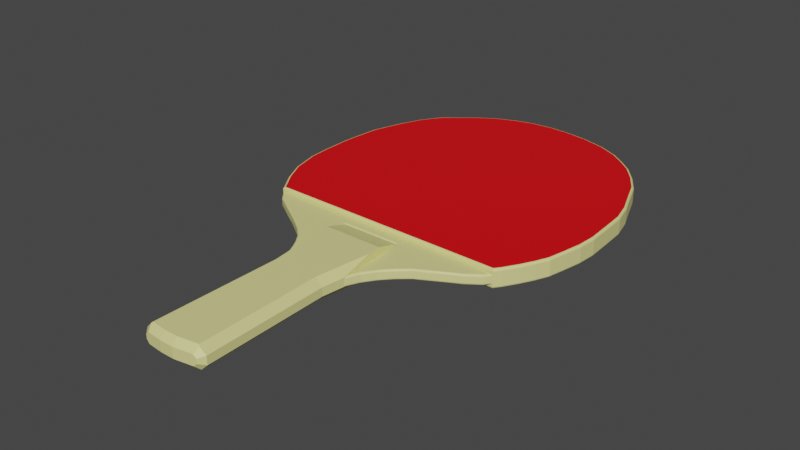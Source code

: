# Source: table_4_.blend  (saved by Blender 3.2.14; exported with 4.5.12 LTS)
import bpy
from mathutils import Matrix  # noqa: F401  (used for matrix-valued properties, if any)

bpy.ops.wm.read_factory_settings(use_empty=True)
scene = bpy.context.scene
scene.name = 'Scene'

# ---- collections
col_collection = bpy.data.collections.new('Collection'); scene.collection.children.link(col_collection)

# ---- materials (node trees are filled in below, after node groups)
mat_material_005 = bpy.data.materials.new('Material.005')
mat_material_005.use_transparent_shadow = False
mat_material_006 = bpy.data.materials.new('Material.006')
mat_material_006.use_transparent_shadow = False

# ---- material node trees
mat_material_005.use_nodes = True; mat_material_005.node_tree.nodes.clear()
_N = mat_material_005.node_tree.nodes; _L = mat_material_005.node_tree.links
n0 = _N.new('ShaderNodeBsdfPrincipled'); n0.name = 'Principled BSDF'; n0.location = (10, 300)
n0.distribution = 'GGX'
n0.subsurface_method = 'RANDOM_WALK_SKIN'
n0.inputs[0].default_value = (0.8, 0.7676, 0.2923, 1.0)
n0.inputs[3].default_value = 1.45
n0.inputs[27].default_value = (0.0, 0.0, 0.0, 1.0)
n0.inputs[28].default_value = 1.0
n1 = _N.new('ShaderNodeOutputMaterial'); n1.name = 'Material Output'; n1.location = (300, 300)
_L.new(n0.outputs[0], n1.inputs[0])
n1.is_active_output = True
mat_material_006.use_nodes = True; mat_material_006.node_tree.nodes.clear()
_N = mat_material_006.node_tree.nodes; _L = mat_material_006.node_tree.links
n0 = _N.new('ShaderNodeBsdfPrincipled'); n0.name = 'Principled BSDF'; n0.location = (10, 300)
n0.distribution = 'GGX'
n0.subsurface_method = 'RANDOM_WALK_SKIN'
n0.inputs[0].default_value = (0.8, 0.0, 0.003608, 1.0)
n0.inputs[3].default_value = 1.45
n0.inputs[27].default_value = (0.0, 0.0, 0.0, 1.0)
n0.inputs[28].default_value = 1.0
n1 = _N.new('ShaderNodeOutputMaterial'); n1.name = 'Material Output'; n1.location = (300, 300)
_L.new(n0.outputs[0], n1.inputs[0])
n1.is_active_output = True

# ---- world
world_world = bpy.data.worlds.new('World'); scene.world = world_world
world_world.use_nodes = True; world_world.node_tree.nodes.clear()
_N = world_world.node_tree.nodes; _L = world_world.node_tree.links
n0 = _N.new('ShaderNodeOutputWorld'); n0.name = 'World Output'; n0.location = (300, 300)
n1 = _N.new('ShaderNodeBackground'); n1.name = 'Background'; n1.location = (10, 300)
n1.inputs[0].default_value = (0.05088, 0.05088, 0.05088, 1.0)
_L.new(n1.outputs[0], n0.inputs[0])
n0.is_active_output = True
world_world.color = (0.05088, 0.05088, 0.05088)
world_world.use_sun_shadow = False
world_world.sun_shadow_jitter_overblur = 0.0

# ---- meshes
me_plane_001 = bpy.data.meshes.new('Plane.001')
me_plane_001.from_pydata([(-0.9962, 1.006, 0.0), (-0.9727, 0.8086, 0.0), (-0.7823, -0.3728, 0.0), (-0.6576, -0.3728, 0.0), (-0.4476, 0.8086, 0.0), (-0.4214, 1.005, 0.0), (-0.3689, 1.124, 0.0), (-0.2967, 1.229, 0.0), (-0.2113, 1.32, 0.0), (-0.1129, 1.406, 0.0), (-0.01446, 1.458, 0.0), (0.1037, 1.524, 0.0), (0.2152, 1.583, 0.0), (0.3334, 1.668, 0.0), (0.4187, 1.78, 0.0), (0.4909, 1.898, 0.0), (0.55, 2.01, 0.0), (0.6025, 2.128, 0.0), (0.6353, 2.279, 0.0), (0.6681, 2.443, 0.0), (0.6812, 2.613, 0.0), (0.6681, 2.85, 0.0), (0.655, 3.047, 0.0), (0.609, 3.23, 0.0), (0.5368, 3.414, 0.0), (0.4646, 3.604, 0.0), (0.3596, 3.768, 0.0), (0.2415, 3.913, 0.0), (0.1168, 4.018, 0.0), (-0.001333, 4.103, 0.0), (-0.1785, 4.189, 0.0), (-0.3885, 4.248, 0.0), (-0.5461, 4.274, 0.0), (-0.7626, 4.287, 0.0), (-0.9792, 4.267, 0.0), (-1.143, 4.221, 0.0), (-1.314, 4.149, 0.0), (-1.458, 4.057, 0.0), (-1.603, 3.939, 0.0), (-1.734, 3.834, 0.0), (-1.859, 3.65, 0.0), (-1.944, 3.447, 0.0), (-2.029, 3.184, 0.0), (-2.062, 2.85, 0.0), (-2.062, 2.567, 0.0), (-2.049, 2.364, 0.0), (-1.99, 2.121, 0.0), (-1.898, 1.931, 0.0), (-1.773, 1.741, 0.0), (-1.701, 1.655, 0.0), (-1.649, 1.622, 0.0), (-1.576, 1.576, 0.0), (-1.491, 1.524, 0.0), (-1.406, 1.471, 0.0), (-1.327, 1.419, 0.0), (-1.235, 1.353, 0.0), (-1.143, 1.268, 0.0), (-1.084, 1.183, 0.0), (-1.051, 1.124, 0.0), (0.3743, 1.722, 0.0), (-0.9775, 1.633, 0.0), (-0.4685, 1.633, 0.0), (0.3743, 1.722, 0.04346), (0.4187, 1.78, 0.04346), (0.4909, 1.898, 0.04346), (0.55, 2.01, 0.04346), (0.6025, 2.128, 0.04346), (0.6353, 2.279, 0.04346), (0.6681, 2.443, 0.04346), (0.6812, 2.613, 0.04346), (0.6681, 2.85, 0.04346), (0.655, 3.047, 0.04346), (0.609, 3.23, 0.04346), (0.5368, 3.414, 0.04346), (0.4646, 3.604, 0.04346), (0.3596, 3.768, 0.04346), (0.2415, 3.913, 0.04346), (0.1168, 4.018, 0.04346), (-0.001333, 4.103, 0.04346), (-0.1785, 4.189, 0.04346), (-0.3885, 4.248, 0.04346), (-0.5461, 4.274, 0.04346), (-0.7626, 4.287, 0.04346), (-0.9792, 4.267, 0.04346), (-1.143, 4.221, 0.04346), (-1.314, 4.149, 0.04346), (-1.458, 4.057, 0.04346), (-1.603, 3.939, 0.04346), (-1.734, 3.834, 0.04346), (-1.859, 3.65, 0.04346), (-1.944, 3.447, 0.04346), (-2.029, 3.184, 0.04346), (-2.062, 2.85, 0.04346), (-2.062, 2.567, 0.04346), (-2.049, 2.364, 0.04346), (-1.99, 2.121, 0.04346), (-1.898, 1.931, 0.04346), (-1.773, 1.741, 0.04346), (-0.9775, 1.633, 0.03986), (-0.4685, 1.633, 0.03986), (-0.9775, 1.633, 0.03986), (-0.9835, 1.432, 0.0991), (-0.4534, 1.432, 0.0991), (-0.4685, 1.633, 0.03986), (-0.9836, 1.427, 0.0991), (-0.9962, 1.006, 0.03691), (-0.9104, 0.8119, 0.0991), (-0.9727, 0.8086, 0.03691), (-0.5099, 0.812, 0.0991), (-0.4476, 0.8086, 0.03691), (-0.4214, 1.005, 0.03691), (-0.444, 1.306, 0.0991), (-0.7798, -0.3206, 0.0991), (-0.7823, -0.3728, 0.04699), (-0.6619, -0.3206, 0.0991), (-0.6576, -0.3728, 0.04699), (-0.9231, -0.3068, 0.0991), (-0.4845, -0.2911, 0.0991), (-0.9853, -0.3103, 0.0), (-0.9432, -0.3572, 0.0), (-0.4635, -0.3404, 0.0), (-0.4223, -0.2906, 0.0), (-0.9432, -0.3572, 0.01917), (-0.9853, -0.3103, 0.03691), (-0.4635, -0.3404, 0.01908), (-0.4223, -0.2906, 0.03691), (-0.9155, -0.3599, 0.04699), (-0.9327, -0.3154, 0.0896), (-0.4746, -0.2993, 0.0894), (-0.4913, -0.345, 0.04699), (0.3743, 1.722, 0.05917), (0.4187, 1.78, 0.05917), (0.4909, 1.898, 0.05917), (0.55, 2.01, 0.05917), (0.6025, 2.128, 0.05917), (0.6353, 2.279, 0.05917), (0.6681, 2.443, 0.05917), (0.6812, 2.613, 0.05917), (0.6681, 2.85, 0.05917), (0.655, 3.047, 0.05917), (0.609, 3.23, 0.05917), (0.5368, 3.414, 0.05917), (0.4646, 3.604, 0.05917), (0.3596, 3.768, 0.05917), (0.2415, 3.913, 0.05917), (0.1168, 4.018, 0.05917), (-0.001333, 4.103, 0.05917), (-0.1785, 4.189, 0.05917), (-0.3885, 4.248, 0.05917), (-0.5461, 4.274, 0.05917), (-0.7626, 4.287, 0.05917), (-0.9792, 4.267, 0.05917), (-1.143, 4.221, 0.05917), (-1.314, 4.149, 0.05917), (-1.458, 4.057, 0.05917), (-1.603, 3.939, 0.05917), (-1.734, 3.834, 0.05917), (-1.859, 3.65, 0.05917), (-1.944, 3.447, 0.05917), (-2.029, 3.184, 0.05917), (-2.062, 2.85, 0.05917), (-2.062, 2.567, 0.05917), (-2.049, 2.364, 0.05917), (-1.99, 2.121, 0.05917), (-1.898, 1.931, 0.05917), (-1.773, 1.741, 0.05917), (0.3743, 1.722, 0.06177), (0.3644, 1.742, 0.08192), (0.3738, 1.723, 0.06792), (0.3723, 1.726, 0.07342), (0.3702, 1.73, 0.07784), (0.3675, 1.736, 0.0808), (0.4021, 1.791, 0.08192), (0.4187, 1.78, 0.06177), (0.4071, 1.788, 0.0808), (0.4117, 1.785, 0.07784), (0.4153, 1.782, 0.07342), (0.4178, 1.781, 0.06792), (0.4734, 1.908, 0.08192), (0.4909, 1.898, 0.06177), (0.4787, 1.905, 0.0808), (0.4835, 1.902, 0.07784), (0.4873, 1.9, 0.07342), (0.4899, 1.899, 0.06792), (0.5318, 2.018, 0.08192), (0.55, 2.01, 0.06177), (0.5374, 2.016, 0.0808), (0.5423, 2.013, 0.07784), (0.5463, 2.011, 0.07342), (0.549, 2.01, 0.06792), (0.5832, 2.134, 0.08192), (0.6025, 2.128, 0.06177), (0.5891, 2.132, 0.0808), (0.5943, 2.13, 0.07784), (0.5986, 2.129, 0.07342), (0.6014, 2.128, 0.06792), (0.6155, 2.283, 0.08192), (0.6353, 2.279, 0.06177), (0.6216, 2.282, 0.0808), (0.627, 2.28, 0.07784), (0.6313, 2.28, 0.07342), (0.6342, 2.279, 0.06792), (0.6481, 2.446, 0.08192), (0.6681, 2.443, 0.06177), (0.6542, 2.445, 0.0808), (0.6597, 2.444, 0.07784), (0.664, 2.443, 0.07342), (0.667, 2.443, 0.06792), (0.661, 2.614, 0.08192), (0.6812, 2.613, 0.06177), (0.6672, 2.614, 0.0808), (0.6727, 2.613, 0.07784), (0.6771, 2.613, 0.07342), (0.6801, 2.613, 0.06792), (0.648, 2.848, 0.08192), (0.6681, 2.85, 0.06177), (0.6541, 2.849, 0.0808), (0.6596, 2.849, 0.07784), (0.664, 2.849, 0.07342), (0.667, 2.85, 0.06792), (0.635, 3.043, 0.08192), (0.655, 3.047, 0.06177), (0.6411, 3.044, 0.0808), (0.6465, 3.045, 0.07784), (0.6509, 3.046, 0.07342), (0.6539, 3.046, 0.06792), (0.5898, 3.224, 0.08192), (0.609, 3.23, 0.06177), (0.5957, 3.226, 0.0808), (0.6009, 3.228, 0.07784), (0.6051, 3.229, 0.07342), (0.608, 3.23, 0.06792), (0.518, 3.407, 0.08192), (0.5368, 3.414, 0.06177), (0.5238, 3.409, 0.0808), (0.5289, 3.411, 0.07784), (0.533, 3.413, 0.07342), (0.5358, 3.414, 0.06792), (0.4465, 3.595, 0.08192), (0.4646, 3.604, 0.06177), (0.4521, 3.598, 0.0808), (0.457, 3.601, 0.07784), (0.461, 3.603, 0.07342), (0.4636, 3.604, 0.06792), (0.3433, 3.757, 0.08192), (0.3596, 3.768, 0.06177), (0.3483, 3.76, 0.0808), (0.3527, 3.763, 0.07784), (0.3563, 3.766, 0.07342), (0.3587, 3.768, 0.06792), (0.2271, 3.899, 0.08192), (0.2415, 3.913, 0.06177), (0.2315, 3.903, 0.0808), (0.2354, 3.907, 0.07784), (0.2386, 3.91, 0.07342), (0.2407, 3.912, 0.06792), (0.1044, 4.002, 0.08192), (0.1168, 4.018, 0.06177), (0.1082, 4.007, 0.0808), (0.1116, 4.011, 0.07784), (0.1143, 4.015, 0.07342), (0.1161, 4.017, 0.06792), (-0.01168, 4.086, 0.08192), (-0.001333, 4.103, 0.06177), (-0.008524, 4.091, 0.0808), (-0.005697, 4.096, 0.07784), (-0.003427, 4.1, 0.07342), (-0.001907, 4.102, 0.06792), (-0.1857, 4.17, 0.08192), (-0.1785, 4.189, 0.06177), (-0.1835, 4.175, 0.0808), (-0.1815, 4.181, 0.07784), (-0.18, 4.185, 0.07342), (-0.1789, 4.187, 0.06792), (-0.3929, 4.228, 0.08192), (-0.3885, 4.248, 0.06177), (-0.3916, 4.234, 0.0808), (-0.3904, 4.239, 0.07784), (-0.3894, 4.244, 0.07342), (-0.3888, 4.246, 0.06792), (-0.5483, 4.254, 0.08192), (-0.5461, 4.274, 0.06177), (-0.5476, 4.26, 0.0808), (-0.547, 4.265, 0.07784), (-0.5465, 4.27, 0.07342), (-0.5462, 4.273, 0.06792), (-0.7623, 4.267, 0.08192), (-0.7626, 4.287, 0.06177), (-0.7624, 4.273, 0.0808), (-0.7625, 4.278, 0.07784), (-0.7626, 4.283, 0.07342), (-0.7626, 4.286, 0.06792), (-0.9756, 4.247, 0.08192), (-0.9792, 4.267, 0.06177), (-0.9767, 4.253, 0.0808), (-0.9777, 4.259, 0.07784), (-0.9785, 4.263, 0.07342), (-0.979, 4.266, 0.06792), (-1.137, 4.202, 0.08192), (-1.143, 4.221, 0.06177), (-1.139, 4.208, 0.0808), (-1.14, 4.213, 0.07784), (-1.142, 4.217, 0.07342), (-1.143, 4.22, 0.06792), (-1.305, 4.131, 0.08192), (-1.314, 4.149, 0.06177), (-1.307, 4.137, 0.0808), (-1.31, 4.142, 0.07784), (-1.312, 4.146, 0.07342), (-1.313, 4.148, 0.06792), (-1.446, 4.041, 0.08192), (-1.458, 4.057, 0.06177), (-1.45, 4.046, 0.0808), (-1.453, 4.05, 0.07784), (-1.456, 4.054, 0.07342), (-1.458, 4.056, 0.06792), (-1.59, 3.923, 0.08192), (-1.603, 3.939, 0.06177), (-1.594, 3.928, 0.0808), (-1.597, 3.933, 0.07784), (-1.6, 3.936, 0.07342), (-1.602, 3.938, 0.06792), (-1.719, 3.82, 0.08192), (-1.734, 3.834, 0.06177), (-1.724, 3.825, 0.0808), (-1.728, 3.828, 0.07784), (-1.731, 3.831, 0.07342), (-1.733, 3.833, 0.06792), (-1.841, 3.641, 0.08192), (-1.859, 3.65, 0.06177), (-1.846, 3.644, 0.0808), (-1.851, 3.646, 0.07784), (-1.855, 3.648, 0.07342), (-1.858, 3.65, 0.06792), (-1.925, 3.44, 0.08192), (-1.944, 3.447, 0.06177), (-1.931, 3.442, 0.0808), (-1.936, 3.444, 0.07784), (-1.94, 3.445, 0.07342), (-1.943, 3.447, 0.06792), (-2.009, 3.18, 0.08192), (-2.029, 3.184, 0.06177), (-2.016, 3.181, 0.0808), (-2.021, 3.183, 0.07784), (-2.025, 3.184, 0.07342), (-2.028, 3.184, 0.06792), (-2.042, 2.849, 0.08192), (-2.062, 2.85, 0.06177), (-2.048, 2.849, 0.0808), (-2.054, 2.849, 0.07784), (-2.058, 2.849, 0.07342), (-2.061, 2.85, 0.06792), (-2.042, 2.568, 0.08192), (-2.062, 2.567, 0.06177), (-2.048, 2.568, 0.0808), (-2.054, 2.568, 0.07784), (-2.058, 2.568, 0.07342), (-2.061, 2.567, 0.06792), (-2.029, 2.367, 0.08192), (-2.049, 2.364, 0.06177), (-2.035, 2.366, 0.0808), (-2.041, 2.365, 0.07784), (-2.045, 2.365, 0.07342), (-2.048, 2.364, 0.06792), (-1.971, 2.128, 0.08192), (-1.99, 2.121, 0.06177), (-1.977, 2.126, 0.0808), (-1.982, 2.124, 0.07784), (-1.986, 2.123, 0.07342), (-1.989, 2.122, 0.06792), (-1.88, 1.941, 0.08192), (-1.898, 1.931, 0.06177), (-1.886, 1.938, 0.0808), (-1.891, 1.935, 0.07784), (-1.894, 1.933, 0.07342), (-1.897, 1.931, 0.06792), (-1.762, 1.761, 0.08192), (-1.773, 1.741, 0.06177), (-1.766, 1.754, 0.0808), (-1.769, 1.749, 0.07784), (-1.771, 1.745, 0.07342), (-1.773, 1.742, 0.06792), (-0.4214, 1.005, 0.02515), (-0.4082, 1.082, 0.044), (-0.4209, 1.008, 0.03117), (-0.4193, 1.018, 0.03674), (-0.4163, 1.035, 0.04101), (-0.4124, 1.057, 0.04339), (-0.3854, 1.133, 0.044), (-0.3689, 1.124, 0.02515), (-0.3801, 1.13, 0.04339), (-0.3752, 1.127, 0.04101), (-0.3715, 1.125, 0.03674), (-0.3694, 1.124, 0.03117), (-0.3114, 1.24, 0.044), (-0.2967, 1.229, 0.02515), (-0.3067, 1.237, 0.04339), (-0.3024, 1.233, 0.04101), (-0.299, 1.23, 0.03674), (-0.2971, 1.229, 0.03117), (-0.2245, 1.334, 0.044), (-0.2113, 1.32, 0.02515), (-0.2203, 1.33, 0.04339), (-0.2164, 1.326, 0.04101), (-0.2134, 1.323, 0.03674), (-0.2118, 1.321, 0.03117), (-0.1236, 1.421, 0.044), (-0.1129, 1.406, 0.02515), (-0.1202, 1.416, 0.04339), (-0.117, 1.412, 0.04101), (-0.1146, 1.408, 0.03674), (-0.1133, 1.406, 0.03117), (-0.02348, 1.475, 0.044), (-0.01446, 1.458, 0.02515), (-0.0206, 1.47, 0.04339), (-0.01794, 1.465, 0.04101), (-0.01589, 1.461, 0.03674), (-0.01475, 1.459, 0.03117), (0.09468, 1.541, 0.044), (0.1037, 1.524, 0.02515), (0.09755, 1.535, 0.04339), (0.1002, 1.53, 0.04101), (0.1023, 1.527, 0.03674), (0.1034, 1.524, 0.03117), (0.2053, 1.599, 0.044), (0.2152, 1.583, 0.02515), (0.2085, 1.594, 0.04339), (0.2114, 1.589, 0.04101), (0.2137, 1.586, 0.03674), (0.2149, 1.584, 0.03117), (0.3201, 1.682, 0.044), (0.3334, 1.668, 0.02515), (0.3243, 1.678, 0.04339), (0.3283, 1.674, 0.04101), (0.3313, 1.67, 0.03674), (0.3329, 1.669, 0.03117), (-1.773, 1.741, 0.02515), (-1.732, 1.721, 0.044), (-1.772, 1.74, 0.03117), (-1.767, 1.737, 0.03674), (-1.758, 1.733, 0.04101), (-1.745, 1.727, 0.04339), (-1.689, 1.67, 0.044), (-1.701, 1.655, 0.02515), (-1.693, 1.665, 0.04339), (-1.696, 1.661, 0.04101), (-1.699, 1.657, 0.03674), (-1.701, 1.656, 0.03117), (-1.639, 1.638, 0.044), (-1.649, 1.622, 0.02515), (-1.642, 1.633, 0.04339), (-1.645, 1.629, 0.04101), (-1.647, 1.625, 0.03674), (-1.648, 1.623, 0.03117), (-1.566, 1.592, 0.044), (-1.576, 1.576, 0.02515), (-1.57, 1.587, 0.04339), (-1.573, 1.583, 0.04101), (-1.575, 1.579, 0.03674), (-1.576, 1.577, 0.03117), (-1.481, 1.54, 0.044), (-1.491, 1.524, 0.02515), (-1.484, 1.535, 0.04339), (-1.487, 1.53, 0.04101), (-1.49, 1.526, 0.03674), (-1.491, 1.524, 0.03117), (-1.396, 1.487, 0.044), (-1.406, 1.471, 0.02515), (-1.399, 1.482, 0.04339), (-1.402, 1.478, 0.04101), (-1.404, 1.474, 0.03674), (-1.405, 1.472, 0.03117), (-1.316, 1.434, 0.044), (-1.327, 1.419, 0.02515), (-1.32, 1.429, 0.04339), (-1.323, 1.425, 0.04101), (-1.325, 1.421, 0.03674), (-1.327, 1.419, 0.03117), (-1.223, 1.368, 0.044), (-1.235, 1.353, 0.02515), (-1.227, 1.363, 0.04339), (-1.231, 1.359, 0.04101), (-1.233, 1.356, 0.03674), (-1.235, 1.354, 0.03117), (-1.129, 1.28, 0.044), (-1.143, 1.268, 0.02515), (-1.134, 1.276, 0.04339), (-1.138, 1.273, 0.04101), (-1.141, 1.27, 0.03674), (-1.143, 1.268, 0.03117), (-1.068, 1.193, 0.044), (-1.084, 1.183, 0.02515), (-1.073, 1.189, 0.04339), (-1.078, 1.187, 0.04101), (-1.082, 1.184, 0.03674), (-1.084, 1.183, 0.03117), (-1.035, 1.132, 0.044), (-1.051, 1.124, 0.02515), (-1.04, 1.129, 0.04339), (-1.045, 1.127, 0.04101), (-1.049, 1.125, 0.03674), (-1.051, 1.124, 0.03117), (-1.013, 1.085, 0.044), (-0.9962, 1.006, 0.02515), (-1.007, 1.06, 0.04339), (-1.003, 1.037, 0.04101), (-0.9988, 1.019, 0.03674), (-0.9967, 1.009, 0.03117), (0.3364, 1.703, 0.044), (0.3743, 1.722, 0.02515), (0.3485, 1.709, 0.04339), (0.3597, 1.715, 0.04101), (0.3683, 1.719, 0.03674), (0.3731, 1.721, 0.03117), (-0.9958, 1.652, 0.044), (-0.9775, 1.633, 0.02515), (-0.9899, 1.646, 0.04339), (-0.9845, 1.641, 0.04101), (-0.9804, 1.636, 0.03674), (-0.9781, 1.634, 0.03117), (-0.4511, 1.652, 0.044), (-0.4685, 1.633, 0.02515), (-0.4566, 1.646, 0.04339), (-0.4618, 1.641, 0.04101), (-0.4658, 1.636, 0.03674), (-0.468, 1.634, 0.03117)], [], [(59, 509, 431, 13), (24, 73, 72, 23), (67, 135, 134, 66), (38, 87, 86, 37), (25, 74, 73, 24), (39, 88, 87, 38), (26, 75, 74, 25), (40, 89, 88, 39), (27, 76, 75, 26), (14, 63, 62, 59), (41, 90, 89, 40), (28, 77, 76, 27), (15, 64, 63, 14), (42, 91, 90, 41), (29, 78, 77, 28), (16, 65, 64, 15), (43, 92, 91, 42), (30, 79, 78, 29), (17, 66, 65, 16), (44, 93, 92, 43), (31, 80, 79, 30), (18, 67, 66, 17), (45, 94, 93, 44), (32, 81, 80, 31), (19, 68, 67, 18), (46, 95, 94, 45), (33, 82, 81, 32), (20, 69, 68, 19), (47, 96, 95, 46), (34, 83, 82, 33), (59, 62, 97, 48), (21, 70, 69, 20), (48, 97, 96, 47), (35, 84, 83, 34), (22, 71, 70, 21), (36, 85, 84, 35), (23, 72, 71, 22), (37, 86, 85, 36), (5, 382, 521, 61), (51, 455, 449, 50), (502, 514, 520, 383, 388, 394, 400, 406, 412, 418, 424, 430, 508, 437, 442, 448, 454, 460, 466, 472, 478, 484, 490, 496), (0, 503, 497, 58), (52, 461, 455, 51), (8, 401, 395, 7), (60, 515, 503, 0), (53, 467, 461, 52), (9, 407, 401, 8), (49, 443, 436, 48), (54, 473, 467, 53), (10, 413, 407, 9), (50, 449, 443, 49), (55, 479, 473, 54), (11, 419, 413, 10), (61, 521, 515, 60), (56, 485, 479, 55), (12, 425, 419, 11), (57, 491, 485, 56), (13, 431, 425, 12), (48, 436, 509, 59), (7, 395, 389, 6), (58, 497, 491, 57), (60, 98, 99, 61), (128, 125, 109, 108, 117), (61, 99, 103, 102, 111, 110, 5), (120, 124, 129, 115, 3), (0, 105, 104, 101, 100, 98, 60), (106, 107, 123, 127, 116), (4, 109, 125, 121), (5, 110, 109, 4), (1, 107, 105, 0), (2, 113, 126, 122, 119), (102, 103, 100, 101), (98, 100, 103, 99), (104, 105, 107, 106), (113, 112, 116, 127, 126), (108, 109, 110, 111), (3, 115, 113, 2), (112, 113, 115, 114), (128, 117, 114, 115, 129), (101, 104, 106, 116, 112, 114, 117, 108, 111, 102), (122, 123, 118, 119), (125, 124, 120, 121), (123, 122, 126, 127), (128, 129, 124, 125), (118, 123, 107, 1), (133, 185, 179, 132), (94, 162, 161, 93), (81, 149, 148, 80), (68, 136, 135, 67), (95, 163, 162, 94), (82, 150, 149, 81), (69, 137, 136, 68), (96, 164, 163, 95), (83, 151, 150, 82), (70, 138, 137, 69), (97, 165, 164, 96), (84, 152, 151, 83), (71, 139, 138, 70), (62, 130, 165, 97), (85, 153, 152, 84), (72, 140, 139, 71), (86, 154, 153, 85), (73, 141, 140, 72), (87, 155, 154, 86), (74, 142, 141, 73), (88, 156, 155, 87), (75, 143, 142, 74), (89, 157, 156, 88), (76, 144, 143, 75), (63, 131, 130, 62), (90, 158, 157, 89), (77, 145, 144, 76), (64, 132, 131, 63), (91, 159, 158, 90), (78, 146, 145, 77), (65, 133, 132, 64), (92, 160, 159, 91), (79, 147, 146, 78), (66, 134, 133, 65), (93, 161, 160, 92), (80, 148, 147, 79), (130, 166, 377, 165), (160, 347, 341, 159), (147, 269, 263, 146), (134, 191, 185, 133), (161, 353, 347, 160), (148, 275, 269, 147), (135, 197, 191, 134), (162, 359, 353, 161), (149, 281, 275, 148), (136, 203, 197, 135), (163, 365, 359, 162), (150, 287, 281, 149), (137, 209, 203, 136), (164, 371, 365, 163), (151, 293, 287, 150), (138, 215, 209, 137), (165, 377, 371, 164), (152, 299, 293, 151), (139, 221, 215, 138), (153, 305, 299, 152), (140, 227, 221, 139), (132, 179, 173, 131), (154, 311, 305, 153), (141, 233, 227, 140), (155, 317, 311, 154), (142, 239, 233, 141), (156, 323, 317, 155), (143, 245, 239, 142), (157, 329, 323, 156), (144, 251, 245, 143), (158, 335, 329, 157), (145, 257, 251, 144), (167, 172, 178, 184, 190, 196, 202, 208, 214, 220, 226, 232, 238, 244, 250, 256, 262, 268, 274, 280, 286, 292, 298, 304, 310, 316, 322, 328, 334, 340, 346, 352, 358, 364, 370, 376), (159, 341, 335, 158), (146, 263, 257, 145), (167, 171, 174, 172), (171, 170, 175, 174), (170, 169, 176, 175), (169, 168, 177, 176), (168, 166, 173, 177), (172, 174, 180, 178), (174, 175, 181, 180), (175, 176, 182, 181), (176, 177, 183, 182), (177, 173, 179, 183), (178, 180, 186, 184), (180, 181, 187, 186), (181, 182, 188, 187), (182, 183, 189, 188), (183, 179, 185, 189), (184, 186, 192, 190), (186, 187, 193, 192), (187, 188, 194, 193), (188, 189, 195, 194), (189, 185, 191, 195), (190, 192, 198, 196), (192, 193, 199, 198), (193, 194, 200, 199), (194, 195, 201, 200), (195, 191, 197, 201), (196, 198, 204, 202), (198, 199, 205, 204), (199, 200, 206, 205), (200, 201, 207, 206), (201, 197, 203, 207), (202, 204, 210, 208), (204, 205, 211, 210), (205, 206, 212, 211), (206, 207, 213, 212), (207, 203, 209, 213), (208, 210, 216, 214), (210, 211, 217, 216), (211, 212, 218, 217), (212, 213, 219, 218), (213, 209, 215, 219), (214, 216, 222, 220), (216, 217, 223, 222), (217, 218, 224, 223), (218, 219, 225, 224), (219, 215, 221, 225), (220, 222, 228, 226), (222, 223, 229, 228), (223, 224, 230, 229), (224, 225, 231, 230), (225, 221, 227, 231), (226, 228, 234, 232), (228, 229, 235, 234), (229, 230, 236, 235), (230, 231, 237, 236), (231, 227, 233, 237), (232, 234, 240, 238), (234, 235, 241, 240), (235, 236, 242, 241), (236, 237, 243, 242), (237, 233, 239, 243), (238, 240, 246, 244), (240, 241, 247, 246), (241, 242, 248, 247), (242, 243, 249, 248), (243, 239, 245, 249), (244, 246, 252, 250), (246, 247, 253, 252), (247, 248, 254, 253), (248, 249, 255, 254), (249, 245, 251, 255), (250, 252, 258, 256), (252, 253, 259, 258), (253, 254, 260, 259), (254, 255, 261, 260), (255, 251, 257, 261), (256, 258, 264, 262), (258, 259, 265, 264), (259, 260, 266, 265), (260, 261, 267, 266), (261, 257, 263, 267), (262, 264, 270, 268), (264, 265, 271, 270), (265, 266, 272, 271), (266, 267, 273, 272), (267, 263, 269, 273), (268, 270, 276, 274), (270, 271, 277, 276), (271, 272, 278, 277), (272, 273, 279, 278), (273, 269, 275, 279), (274, 276, 282, 280), (276, 277, 283, 282), (277, 278, 284, 283), (278, 279, 285, 284), (279, 275, 281, 285), (280, 282, 288, 286), (282, 283, 289, 288), (283, 284, 290, 289), (284, 285, 291, 290), (285, 281, 287, 291), (286, 288, 294, 292), (288, 289, 295, 294), (289, 290, 296, 295), (290, 291, 297, 296), (291, 287, 293, 297), (292, 294, 300, 298), (294, 295, 301, 300), (295, 296, 302, 301), (296, 297, 303, 302), (297, 293, 299, 303), (298, 300, 306, 304), (300, 301, 307, 306), (301, 302, 308, 307), (302, 303, 309, 308), (303, 299, 305, 309), (304, 306, 312, 310), (306, 307, 313, 312), (307, 308, 314, 313), (308, 309, 315, 314), (309, 305, 311, 315), (310, 312, 318, 316), (312, 313, 319, 318), (313, 314, 320, 319), (314, 315, 321, 320), (315, 311, 317, 321), (316, 318, 324, 322), (318, 319, 325, 324), (319, 320, 326, 325), (320, 321, 327, 326), (321, 317, 323, 327), (322, 324, 330, 328), (324, 325, 331, 330), (325, 326, 332, 331), (326, 327, 333, 332), (327, 323, 329, 333), (328, 330, 336, 334), (330, 331, 337, 336), (331, 332, 338, 337), (332, 333, 339, 338), (333, 329, 335, 339), (334, 336, 342, 340), (336, 337, 343, 342), (337, 338, 344, 343), (338, 339, 345, 344), (339, 335, 341, 345), (340, 342, 348, 346), (342, 343, 349, 348), (343, 344, 350, 349), (344, 345, 351, 350), (345, 341, 347, 351), (346, 348, 354, 352), (348, 349, 355, 354), (349, 350, 356, 355), (350, 351, 357, 356), (351, 347, 353, 357), (352, 354, 360, 358), (354, 355, 361, 360), (355, 356, 362, 361), (356, 357, 363, 362), (357, 353, 359, 363), (358, 360, 366, 364), (360, 361, 367, 366), (361, 362, 368, 367), (362, 363, 369, 368), (363, 359, 365, 369), (364, 366, 372, 370), (366, 367, 373, 372), (367, 368, 374, 373), (368, 369, 375, 374), (369, 365, 371, 375), (370, 372, 378, 376), (372, 373, 379, 378), (373, 374, 380, 379), (374, 375, 381, 380), (375, 371, 377, 381), (376, 378, 171, 167), (378, 379, 170, 171), (379, 380, 169, 170), (380, 381, 168, 169), (381, 377, 166, 168), (131, 173, 166, 130), (383, 387, 390, 388), (387, 386, 391, 390), (386, 385, 392, 391), (385, 384, 393, 392), (384, 382, 389, 393), (388, 390, 396, 394), (390, 391, 397, 396), (391, 392, 398, 397), (392, 393, 399, 398), (393, 389, 395, 399), (394, 396, 402, 400), (396, 397, 403, 402), (397, 398, 404, 403), (398, 399, 405, 404), (399, 395, 401, 405), (400, 402, 408, 406), (402, 403, 409, 408), (403, 404, 410, 409), (404, 405, 411, 410), (405, 401, 407, 411), (406, 408, 414, 412), (408, 409, 415, 414), (409, 410, 416, 415), (410, 411, 417, 416), (411, 407, 413, 417), (412, 414, 420, 418), (414, 415, 421, 420), (415, 416, 422, 421), (416, 417, 423, 422), (417, 413, 419, 423), (418, 420, 426, 424), (420, 421, 427, 426), (421, 422, 428, 427), (422, 423, 429, 428), (423, 419, 425, 429), (424, 426, 432, 430), (426, 427, 433, 432), (427, 428, 434, 433), (428, 429, 435, 434), (429, 425, 431, 435), (437, 441, 444, 442), (441, 440, 445, 444), (440, 439, 446, 445), (439, 438, 447, 446), (438, 436, 443, 447), (442, 444, 450, 448), (444, 445, 451, 450), (445, 446, 452, 451), (446, 447, 453, 452), (447, 443, 449, 453), (448, 450, 456, 454), (450, 451, 457, 456), (451, 452, 458, 457), (452, 453, 459, 458), (453, 449, 455, 459), (454, 456, 462, 460), (456, 457, 463, 462), (457, 458, 464, 463), (458, 459, 465, 464), (459, 455, 461, 465), (460, 462, 468, 466), (462, 463, 469, 468), (463, 464, 470, 469), (464, 465, 471, 470), (465, 461, 467, 471), (466, 468, 474, 472), (468, 469, 475, 474), (469, 470, 476, 475), (470, 471, 477, 476), (471, 467, 473, 477), (472, 474, 480, 478), (474, 475, 481, 480), (475, 476, 482, 481), (476, 477, 483, 482), (477, 473, 479, 483), (478, 480, 486, 484), (480, 481, 487, 486), (481, 482, 488, 487), (482, 483, 489, 488), (483, 479, 485, 489), (484, 486, 492, 490), (486, 487, 493, 492), (487, 488, 494, 493), (488, 489, 495, 494), (489, 485, 491, 495), (490, 492, 498, 496), (492, 493, 499, 498), (493, 494, 500, 499), (494, 495, 501, 500), (495, 491, 497, 501), (496, 498, 504, 502), (498, 499, 505, 504), (499, 500, 506, 505), (500, 501, 507, 506), (501, 497, 503, 507), (430, 432, 510, 508), (432, 433, 511, 510), (433, 434, 512, 511), (434, 435, 513, 512), (435, 431, 509, 513), (436, 438, 513, 509), (438, 439, 512, 513), (439, 440, 511, 512), (440, 441, 510, 511), (441, 437, 508, 510), (502, 504, 516, 514), (504, 505, 517, 516), (505, 506, 518, 517), (506, 507, 519, 518), (507, 503, 515, 519), (514, 516, 522, 520), (516, 517, 523, 522), (517, 518, 524, 523), (518, 519, 525, 524), (519, 515, 521, 525), (520, 522, 387, 383), (522, 523, 386, 387), (523, 524, 385, 386), (524, 525, 384, 385), (525, 521, 382, 384), (6, 389, 382, 5)])
me_plane_001.polygons.foreach_set('material_index', [0, 0, 0, 0, 0, 0, 0, 0, 0, 0, 0, 0, 0, 0, 0, 0, 0, 0, 0, 0, 0, 0, 0, 0, 0, 0, 0, 0, 0, 0, 0, 0, 0, 0, 0, 0, 0, 0, 0, 0, 0, 0, 0, 0, 0, 0, 0, 0, 0, 0, 0, 0, 0, 0, 0, 0, 0, 0, 0, 0, 0, 0, 0, 0, 0, 0, 0, 0, 0, 0, 0, 0, 0, 0, 0, 0, 0, 0, 0, 0, 0, 0, 0, 0, 0, 0, 0, 0, 0, 0, 0, 0, 0, 0, 0, 0, 0, 0, 0, 0, 0, 0, 0, 0, 0, 0, 0, 0, 0, 0, 0, 0, 0, 0, 0, 0, 0, 0, 0, 0, 0, 0, 0, 0, 0, 0, 0, 0, 0, 0, 0, 0, 0, 0, 0, 0, 0, 0, 0, 0, 0, 0, 0, 0, 0, 0, 0, 0, 0, 0, 0, 0, 0, 1, 0, 0, 0, 0, 0, 0, 0, 0, 0, 0, 0, 0, 0, 0, 0, 0, 0, 0, 0, 0, 0, 0, 0, 0, 0, 0, 0, 0, 0, 0, 0, 0, 0, 0, 0, 0, 0, 0, 0, 0, 0, 0, 0, 0, 0, 0, 0, 0, 0, 0, 0, 0, 0, 0, 0, 0, 0, 0, 0, 0, 0, 0, 0, 0, 0, 0, 0, 0, 0, 0, 0, 0, 0, 0, 0, 0, 0, 0, 0, 0, 0, 0, 0, 0, 0, 0, 0, 0, 0, 0, 0, 0, 0, 0, 0, 0, 0, 0, 0, 0, 0, 0, 0, 0, 0, 0, 0, 0, 0, 0, 0, 0, 0, 0, 0, 0, 0, 0, 0, 0, 0, 0, 0, 0, 0, 0, 0, 0, 0, 0, 0, 0, 0, 0, 0, 0, 0, 0, 0, 0, 0, 0, 0, 0, 0, 0, 0, 0, 0, 0, 0, 0, 0, 0, 0, 0, 0, 0, 0, 0, 0, 0, 0, 0, 0, 0, 0, 0, 0, 0, 0, 0, 0, 0, 0, 0, 0, 0, 0, 0, 0, 0, 0, 0, 0, 0, 0, 0, 0, 0, 0, 0, 0, 0, 0, 0, 0, 0, 0, 0, 0, 0, 0, 0, 0, 0, 0, 0, 0, 0, 0, 0, 0, 0, 0, 0, 0, 0, 0, 0, 0, 0, 0, 0, 0, 0, 0, 0, 0, 0, 0, 0, 0, 0, 0, 0, 0, 0, 0, 0, 0, 0, 0, 0, 0, 0, 0, 0, 0, 0, 0, 0, 0, 0, 0, 0, 0, 0, 0, 0, 0, 0, 0, 0, 0, 0, 0, 0, 0, 0, 0, 0, 0, 0, 0, 0, 0, 0, 0, 0, 0, 0, 0, 0, 0, 0, 0, 0, 0, 0, 0, 0, 0, 0, 0, 0, 0, 0, 0, 0, 0, 0, 0, 0])
_uv = me_plane_001.uv_layers.new(name='UVMap')
_uv.uv.foreach_set('vector', [0.0, 0.0, 0.0, 0.0, 0.0, 0.0, 0.0, 0.0, 0.0, 0.0, 0.0, 0.0, 0.0, 0.0, 0.0, 0.0, 0.0, 0.0, 0.0, 0.0, 0.0, 0.0, 0.0, 0.0, 0.0, 0.0, 0.0, 0.0, 0.0, 0.0, 0.0, 0.0, 0.0, 0.0, 0.0, 0.0, 0.0, 0.0, 0.0, 0.0, 0.0, 0.0, 0.0, 0.0, 0.0, 0.0, 0.0, 0.0, 0.0, 0.0, 0.0, 0.0, 0.0, 0.0, 0.0, 0.0, 0.0, 0.0, 0.0, 0.0, 0.0, 0.0, 0.0, 0.0, 0.0, 0.0, 0.0, 0.0, 0.0, 0.0, 0.0, 0.0, 0.0, 0.0, 0.0, 0.0, 0.0, 0.0, 0.0, 0.0, 0.0, 0.0, 0.0, 0.0, 0.0, 0.0, 0.0, 0.0, 0.0, 0.0, 0.0, 0.0, 0.0, 0.0, 0.0, 0.0, 0.0, 0.0, 0.0, 0.0, 0.0, 0.0, 0.0, 0.0, 0.0, 0.0, 0.0, 0.0, 0.0, 0.0, 0.0, 0.0, 0.0, 0.0, 0.0, 0.0, 0.0, 0.0, 0.0, 0.0, 0.0, 0.0, 0.0, 0.0, 0.0, 0.0, 0.0, 0.0, 0.0, 0.0, 0.0, 0.0, 0.0, 0.0, 0.0, 0.0, 0.0, 0.0, 0.0, 0.0, 0.0, 0.0, 0.0, 0.0, 0.0, 0.0, 0.0, 0.0, 0.0, 0.0, 0.0, 0.0, 0.0, 0.0, 0.0, 0.0, 0.0, 0.0, 0.0, 0.0, 0.0, 0.0, 0.0, 0.0, 0.0, 0.0, 0.0, 0.0, 0.0, 0.0, 0.0, 0.0, 0.0, 0.0, 0.0, 0.0, 0.0, 0.0, 0.0, 0.0, 0.0, 0.0, 0.0, 0.0, 0.0, 0.0, 0.0, 0.0, 0.0, 0.0, 0.0, 0.0, 0.0, 0.0, 0.0, 0.0, 0.0, 0.0, 0.0, 0.0, 0.0, 0.0, 0.0, 0.0, 0.0, 0.0, 0.0, 0.0, 0.0, 0.0, 0.0, 0.0, 0.0, 0.0, 0.0, 0.0, 0.0, 0.0, 0.0, 0.0, 0.0, 0.0, 0.0, 0.0, 0.0, 0.0, 0.0, 0.0, 0.0, 0.0, 0.0, 0.0, 0.0, 0.0, 0.0, 0.0, 0.0, 0.0, 0.0, 0.0, 0.0, 0.0, 0.0, 0.0, 0.0, 0.0, 0.0, 0.0, 0.0, 0.0, 0.0, 0.0, 0.0, 0.0, 0.0, 0.0, 0.0, 0.0, 0.0, 0.0, 0.0, 0.0, 0.0, 0.0, 0.0, 0.0, 0.0, 0.0, 0.0, 0.0, 0.0, 0.0, 0.0, 0.0, 0.0, 0.0, 0.0, 0.0, 0.0, 0.0, 0.0, 0.0, 0.0, 0.0, 0.0, 0.0, 0.0, 0.0, 0.0, 0.0, 0.0, 0.0, 0.0, 0.0, 0.0, 0.0, 0.0, 0.0, 0.0, 0.0, 0.0, 0.0, 0.0, 0.0, 0.0, 0.0, 0.0, 0.0, 0.0, 0.0, 0.0, 0.0, 0.0, 0.0, 0.0, 0.0, 0.0, 0.0, 0.0, 0.0, 0.0, 0.0, 0.0, 0.0, 0.0, 0.0, 0.0, 0.0, 0.0, 0.0, 0.0, 0.0, 0.0, 0.0, 0.0, 0.0, 0.0, 0.0, 0.0, 0.0, 0.0, 0.0, 0.0, 0.0, 0.0, 0.0, 0.0, 0.0, 0.0, 0.0, 0.0, 0.0, 0.0, 0.0, 0.0, 0.0, 0.0, 0.0, 0.0, 0.0, 0.0, 0.0, 0.0, 0.0, 0.0, 0.0, 0.0, 0.0, 0.0, 0.0, 0.0, 0.0, 0.0, 0.0, 0.0, 0.0, 0.0, 0.0, 0.0, 0.0, 0.0, 0.0, 0.0, 0.0, 0.0, 0.0, 0.0, 0.0, 0.0, 0.0, 0.0, 0.0, 0.0, 0.0, 0.0, 0.0, 0.0, 0.0, 0.0, 0.0, 0.0, 0.0, 0.0, 0.0, 0.0, 0.0, 0.0, 0.0, 0.0, 0.0, 0.0, 0.0, 0.0, 0.0, 0.0, 0.0, 0.0, 0.0, 0.0, 0.0, 0.0, 0.0, 0.0, 0.0, 0.0, 0.0, 0.0, 0.0, 0.0, 0.0, 0.0, 0.0, 0.0, 0.0, 0.0, 0.0, 0.0, 0.0, 0.0, 0.0, 0.0, 0.0, 0.0, 0.0, 0.0, 0.0, 0.0, 0.0, 0.0, 0.0, 0.0, 0.0, 0.0, 0.0, 0.0, 0.0, 0.0, 0.0, 0.0, 0.0, 0.0, 0.0, 0.0, 0.0, 0.0, 0.0, 0.0, 0.0, 0.0, 0.0, 0.0, 0.0, 0.0, 0.0, 0.0, 0.0, 0.0, 0.0, 0.0, 0.0, 0.0, 0.0, 0.0, 0.0, 0.0, 0.0, 0.0, 0.0, 0.0, 0.0, 0.0, 0.0, 0.0, 0.0, 0.0, 0.0, 0.0, 0.0, 0.0, 0.0, 0.0, 0.0, 0.0, 0.0, 0.0, 0.0, 0.0, 0.0, 0.0, 0.0, 0.0, 0.0, 0.0, 0.0, 0.0, 0.0, 0.0, 0.0, 0.0, 0.0, 0.0, 0.0, 0.0, 0.0, 0.0, 0.0, 0.0, 0.0, 0.0, 0.0, 0.0, 0.0, 0.0, 0.0, 0.0, 0.0, 0.0, 0.0, 0.0, 0.0, 0.0, 0.0, 0.0, 0.0, 0.0, 0.0, 0.0, 0.0, 0.0, 0.0, 0.0, 0.0, 0.0, 0.0, 0.0, 0.0, 0.0, 0.0, 0.0, 0.0, 0.0, 0.0, 0.0, 0.0, 0.0, 0.0, 0.0, 0.0, 0.0, 0.0, 0.0, 0.0, 0.0, 0.0, 0.0, 0.0, 0.0, 0.0, 0.0, 0.0, 0.0, 0.0, 0.0, 0.0, 0.0, 0.0, 0.0, 0.0, 0.0, 0.0, 0.0, 0.0, 0.0, 0.0, 0.0, 0.0, 0.0, 0.0, 0.0, 0.0, 0.0, 0.0, 0.0, 0.0, 0.0, 0.0, 0.0, 0.0, 0.0, 0.0, 0.0, 0.0, 0.0, 0.0, 0.0, 0.0, 0.0, 0.0, 0.0, 0.0, 0.0, 0.0, 0.0, 0.0, 0.0, 0.0, 0.0, 0.0, 0.0, 0.0, 0.0, 0.0, 0.0, 0.0, 0.0, 0.0, 0.0, 0.0, 0.0, 0.0, 0.0, 0.0, 0.0, 0.0, 0.0, 0.0, 0.0, 0.0, 0.0, 0.0, 0.0, 0.0, 0.0, 0.0, 0.0, 0.0, 0.0, 0.0, 0.0, 0.0, 0.0, 0.0, 0.0, 0.0, 0.0, 0.0, 0.0, 0.0, 0.0, 0.0, 0.0, 0.0, 0.0, 0.0, 0.0, 0.0, 0.0, 0.0, 0.0, 0.0, 0.0, 0.0, 0.0, 0.0, 0.0, 0.0, 0.0, 0.0, 0.0, 0.0, 0.0, 0.0, 0.0, 0.0, 0.0, 0.0, 0.0, 0.0, 0.0, 0.0, 0.0, 0.0, 0.0, 0.0, 0.0, 0.0, 0.0, 0.0, 0.0, 0.0, 0.0, 0.0, 0.0, 0.0, 0.0, 0.0, 0.0, 0.0, 0.0, 0.0, 0.0, 0.0, 0.0, 0.0, 0.0, 0.0, 0.0, 0.0, 0.0, 0.0, 0.0, 0.0, 0.0, 0.0, 0.0, 0.0, 0.0, 0.0, 0.0, 0.0, 0.0, 0.0, 0.0, 0.0, 0.0, 0.0, 0.0, 0.0, 0.0, 0.0, 0.0, 0.0, 0.0, 0.0, 0.0, 0.0, 0.0, 0.0, 0.0, 0.0, 0.0, 0.0, 0.0, 0.0, 0.0, 0.0, 0.0, 0.0, 0.0, 0.0, 0.0, 0.0, 0.0, 0.0, 0.0, 0.0, 0.0, 0.0, 0.0, 0.0, 0.0, 0.0, 0.0, 0.0, 0.0, 0.0, 0.0, 0.0, 0.0, 0.0, 0.0, 0.0, 0.0, 0.0, 0.0, 0.0, 0.0, 0.0, 0.0, 0.0, 0.0, 0.0, 0.0, 0.0, 0.0, 0.0, 0.0, 0.0, 0.0, 0.0, 0.0, 0.0, 0.0, 0.0, 0.0, 0.0, 0.0, 0.0, 0.0, 0.0, 0.0, 0.0, 0.0, 0.0, 0.0, 0.0, 0.0, 0.0, 0.0, 0.0, 0.0, 0.0, 0.0, 0.0, 0.0, 0.0, 0.0, 0.0, 0.0, 0.0, 0.0, 0.0, 0.0, 0.0, 0.0, 0.0, 0.0, 0.0, 0.0, 0.0, 0.0, 0.0, 0.0, 0.0, 0.0, 0.0, 0.0, 0.0, 0.0, 0.0, 0.0, 0.0, 0.0, 0.0, 0.0, 0.0, 0.0, 0.0, 0.0, 0.0, 0.0, 0.0, 0.0, 0.0, 0.0, 0.0, 0.0, 0.0, 0.0, 0.0, 0.0, 0.0, 0.0, 0.0, 0.0, 0.0, 0.0, 0.0, 0.0, 0.0, 0.0, 0.0, 0.0, 0.0, 0.0, 0.0, 0.0, 0.0, 0.0, 0.0, 0.0, 0.0, 0.0, 0.0, 0.0, 0.0, 0.0, 0.0, 0.0, 0.0, 0.0, 0.0, 0.0, 0.0, 0.0, 0.0, 0.0, 0.0, 0.0, 0.0, 0.0, 0.0, 0.0, 0.0, 0.0, 0.0, 0.0, 0.0, 0.0, 0.0, 0.0, 0.0, 0.0, 0.0, 0.0, 0.0, 0.0, 0.0, 0.0, 0.0, 0.0, 0.0, 0.0, 0.0, 0.0, 0.0, 0.0, 0.0, 0.0, 0.0, 0.0, 0.0, 0.0, 0.0, 0.0, 0.0, 0.0, 0.0, 0.0, 0.0, 0.0, 0.0, 0.0, 0.0, 0.0, 0.0, 0.0, 0.0, 0.0, 0.0, 0.0, 0.0, 0.0, 0.0, 0.0, 0.0, 0.0, 0.0, 0.0, 0.0, 0.0, 0.0, 0.0, 0.0, 0.0, 0.0, 0.0, 0.0, 0.0, 0.0, 0.0, 0.0, 0.0, 0.0, 0.0, 0.0, 0.0, 0.0, 0.0, 0.0, 0.0, 0.0, 0.0, 0.0, 0.0, 0.0, 0.0, 0.0, 0.0, 0.0, 0.0, 0.0, 0.0, 0.0, 0.0, 0.0, 0.0, 0.0, 0.0, 0.0, 0.0, 0.0, 0.0, 0.0, 0.0, 0.0, 0.0, 0.0, 0.0, 0.0, 0.0, 0.0, 0.0, 0.0, 0.0, 0.0, 0.0, 0.0, 0.0, 0.0, 0.0, 0.0, 0.0, 0.0, 0.0, 0.0, 0.0, 0.0, 0.0, 0.0, 0.0, 0.0, 0.0, 0.0, 0.0, 0.0, 0.0, 0.0, 0.0, 0.0, 0.0, 0.0, 0.0, 0.0, 0.0, 0.0, 0.0, 0.0, 0.0, 0.0, 0.0, 0.0, 0.0, 0.0, 0.0, 0.0, 0.0, 0.0, 0.0, 0.0, 0.0, 0.0, 0.0, 0.0, 0.0, 0.0, 0.0, 0.0, 0.0, 0.0, 0.0, 0.0, 0.0, 0.0, 0.0, 0.0, 0.0, 0.0, 0.0, 0.0, 0.0, 0.0, 0.0, 0.0, 0.0, 0.0, 0.0, 0.0, 0.0, 0.0, 0.0, 0.0, 0.0, 0.0, 0.0, 0.0, 0.0, 0.0, 0.0, 0.0, 0.0, 0.0, 0.0, 0.0, 0.0, 0.0, 0.0, 0.0, 0.0, 0.0, 0.0, 0.0, 0.0, 0.0, 0.0, 0.0, 0.0, 0.0, 0.0, 0.0, 0.0, 0.0, 0.0, 0.0, 0.0, 0.0, 0.0, 0.0, 0.0, 0.0, 0.0, 0.0, 0.0, 0.0, 0.0, 0.0, 0.0, 0.0, 0.0, 0.0, 0.0, 0.0, 0.0, 0.0, 0.0, 0.0, 0.0, 0.0, 0.0, 0.0, 0.0, 0.0, 0.0, 0.0, 0.0, 0.0, 0.0, 0.0, 0.0, 0.0, 0.0, 0.0, 0.0, 0.0, 0.0, 0.0, 0.0, 0.0, 0.0, 0.0, 0.0, 0.0, 0.0, 0.0, 0.0, 0.0, 0.0, 0.0, 0.0, 0.0, 0.0, 0.0, 0.0, 0.0, 0.0, 0.0, 0.0, 0.0, 0.0, 0.0, 0.0, 0.0, 0.0, 0.0, 0.0, 0.0, 0.0, 0.0, 0.0, 0.0, 0.0, 0.0, 0.0, 0.0, 0.0, 0.0, 0.0, 0.0, 0.0, 0.0, 0.0, 0.0, 0.0, 0.0, 0.0, 0.0, 0.0, 0.0, 0.0, 0.0, 0.0, 0.0, 0.0, 0.0, 0.0, 0.0, 0.0, 0.0, 0.0, 0.0, 0.0, 0.0, 0.0, 0.0, 0.0, 0.0, 0.0, 0.0, 0.0, 0.0, 0.0, 0.0, 0.0, 0.0, 0.0, 0.0, 0.0, 0.0, 0.0, 0.0, 0.0, 0.0, 0.0, 0.0, 0.0, 0.0, 0.0, 0.0, 0.0, 0.0, 0.0, 0.0, 0.0, 0.0, 0.0, 0.0, 0.0, 0.0, 0.0, 0.0, 0.0, 0.0, 0.0, 0.0, 0.0, 0.0, 0.0, 0.0, 0.0, 0.0, 0.0, 0.0, 0.0, 0.0, 0.0, 0.0, 0.0, 0.0, 0.0, 0.0, 0.0, 0.0, 0.0, 0.0, 0.0, 0.0, 0.0, 0.0, 0.0, 0.0, 0.0, 0.0, 0.0, 0.0, 0.0, 0.0, 0.0, 0.0, 0.0, 0.0, 0.0, 0.0, 0.0, 0.0, 0.0, 0.0, 0.0, 0.0, 0.0, 0.0, 0.0, 0.0, 0.0, 0.0, 0.0, 0.0, 0.0, 0.0, 0.0, 0.0, 0.0, 0.0, 0.0, 0.0, 0.0, 0.0, 0.0, 0.0, 0.0, 0.0, 0.0, 0.0, 0.0, 0.0, 0.0, 0.0, 0.0, 0.0, 0.0, 0.0, 0.0, 0.0, 0.0, 0.0, 0.0, 0.0, 0.0, 0.0, 0.0, 0.0, 0.0, 0.0, 0.0, 0.0, 0.0, 0.0, 0.0, 0.0, 0.0, 0.0, 0.0, 0.0, 0.0, 0.0, 0.0, 0.0, 0.0, 0.0, 0.0, 0.0, 0.0, 0.0, 0.0, 0.0, 0.0, 0.0, 0.0, 0.0, 0.0, 0.0, 0.0, 0.0, 0.0, 0.0, 0.0, 0.0, 0.0, 0.0, 0.0, 0.0, 0.0, 0.0, 0.0, 0.0, 0.0, 0.0, 0.0, 0.0, 0.0, 0.0, 0.0, 0.0, 0.0, 0.0, 0.0, 0.0, 0.0, 0.0, 0.0, 0.0, 0.0, 0.0, 0.0, 0.0, 0.0, 0.0, 0.0, 0.0, 0.0, 0.0, 0.0, 0.0, 0.0, 0.0, 0.0, 0.0, 0.0, 0.0, 0.0, 0.0, 0.0, 0.0, 0.0, 0.0, 0.0, 0.0, 0.0, 0.0, 0.0, 0.0, 0.0, 0.0, 0.0, 0.0, 0.0, 0.0, 0.0, 0.0, 0.0, 0.0, 0.0, 0.0, 0.0, 0.0, 0.0, 0.0, 0.0, 0.0, 0.0, 0.0, 0.0, 0.0, 0.0, 0.0, 0.0, 0.0, 0.0, 0.0, 0.0, 0.0, 0.0, 0.0, 0.0, 0.0, 0.0, 0.0, 0.0, 0.0, 0.0, 0.0, 0.0, 0.0, 0.0, 0.0, 0.0, 0.0, 0.0, 0.0, 0.0, 0.0, 0.0, 0.0, 0.0, 0.0, 0.0, 0.0, 0.0, 0.0, 0.0, 0.0, 0.0, 0.0, 0.0, 0.0, 0.0, 0.0, 0.0, 0.0, 0.0, 0.0, 0.0, 0.0, 0.0, 0.0, 0.0, 0.0, 0.0, 0.0, 0.0, 0.0, 0.0, 0.0, 0.0, 0.0, 0.0, 0.0, 0.0, 0.0, 0.0, 0.0, 0.0, 0.0, 0.0, 0.0, 0.0, 0.0, 0.0, 0.0, 0.0, 0.0, 0.0, 0.0, 0.0, 0.0, 0.0, 0.0, 0.0, 0.0, 0.0, 0.0, 0.0, 0.0, 0.0, 0.0, 0.0, 0.0, 0.0, 0.0, 0.0, 0.0, 0.0, 0.0, 0.0, 0.0, 0.0, 0.0, 0.0, 0.0, 0.0, 0.0, 0.0, 0.0, 0.0, 0.0, 0.0, 0.0, 0.0, 0.0, 0.0, 0.0, 0.0, 0.0, 0.0, 0.0, 0.0, 0.0, 0.0, 0.0, 0.0, 0.0, 0.0, 0.0, 0.0, 0.0, 0.0, 0.0, 0.0, 0.0, 0.0, 0.0, 0.0, 0.0, 0.0, 0.0, 0.0, 0.0, 0.0, 0.0, 0.0, 0.0, 0.0, 0.0, 0.0, 0.0, 0.0, 0.0, 0.0, 0.0, 0.0, 0.0, 0.0, 0.0, 0.0, 0.0, 0.0, 0.0, 0.0, 0.0, 0.0, 0.0, 0.0, 0.0, 0.0, 0.0, 0.0, 0.0, 0.0, 0.0, 0.0, 0.0, 0.0, 0.0, 0.0, 0.0, 0.0, 0.0, 0.0, 0.0, 0.0, 0.0, 0.0, 0.0, 0.0, 0.0, 0.0, 0.0, 0.0, 0.0, 0.0, 0.0, 0.0, 0.0, 0.0, 0.0, 0.0, 0.0, 0.0, 0.0, 0.0, 0.0, 0.0, 0.0, 0.0, 0.0, 0.0, 0.0, 0.0, 0.0, 0.0, 0.0, 0.0, 0.0, 0.0, 0.0, 0.0, 0.0, 0.0, 0.0, 0.0, 0.0, 0.0, 0.0, 0.0, 0.0, 0.0, 0.0, 0.0, 0.0, 0.0, 0.0, 0.0, 0.0, 0.0, 0.0, 0.0, 0.0, 0.0, 0.0, 0.0, 0.0, 0.0, 0.0, 0.0, 0.0, 0.0, 0.0, 0.0, 0.0, 0.0, 0.0, 0.0, 0.0, 0.0, 0.0, 0.0, 0.0, 0.0, 0.0, 0.0, 0.0, 0.0, 0.0, 0.0, 0.0, 0.0, 0.0, 0.0, 0.0, 0.0, 0.0, 0.0, 0.0, 0.0, 0.0, 0.0, 0.0, 0.0, 0.0, 0.0, 0.0, 0.0, 0.0, 0.0, 0.0, 0.0, 0.0, 0.0, 0.0, 0.0, 0.0, 0.0, 0.0, 0.0, 0.0, 0.0, 0.0, 0.0, 0.0, 0.0, 0.0, 0.0, 0.0, 0.0, 0.0, 0.0, 0.0, 0.0, 0.0, 0.0, 0.0, 0.0, 0.0, 0.0, 0.0, 0.0, 0.0, 0.0, 0.0, 0.0, 0.0, 0.0, 0.0, 0.0, 0.0, 0.0, 0.0, 0.0, 0.0, 0.0, 0.0, 0.0, 0.0, 0.0, 0.0, 0.0, 0.0, 0.0, 0.0, 0.0, 0.0, 0.0, 0.0, 0.0, 0.0, 0.0, 0.0, 0.0, 0.0, 0.0, 0.0, 0.0, 0.0, 0.0, 0.0, 0.0, 0.0, 0.0, 0.0, 0.0, 0.0, 0.0, 0.0, 0.0, 0.0, 0.0, 0.0, 0.0, 0.0, 0.0, 0.0, 0.0, 0.0, 0.0, 0.0, 0.0, 0.0, 0.0, 0.0, 0.0, 0.0, 0.0, 0.0, 0.0, 0.0, 0.0, 0.0, 0.0, 0.0, 0.0, 0.0, 0.0, 0.0, 0.0, 0.0, 0.0, 0.0, 0.0, 0.0, 0.0, 0.0, 0.0, 0.0, 0.0, 0.0, 0.0, 0.0, 0.0, 0.0, 0.0, 0.0, 0.0, 0.0, 0.0, 0.0, 0.0, 0.0, 0.0, 0.0, 0.0, 0.0, 0.0, 0.0, 0.0, 0.0, 0.0, 0.0, 0.0, 0.0, 0.0, 0.0, 0.0, 0.0, 0.0, 0.0, 0.0, 0.0, 0.0, 0.0, 0.0, 0.0, 0.0, 0.0, 0.0, 0.0, 0.0, 0.0, 0.0, 0.0, 0.0, 0.0, 0.0, 0.0, 0.0, 0.0, 0.0, 0.0, 0.0, 0.0, 0.0, 0.0, 0.0, 0.0, 0.0, 0.0, 0.0, 0.0, 0.0, 0.0, 0.0, 0.0, 0.0, 0.0, 0.0, 0.0, 0.0, 0.0, 0.0, 0.0, 0.0, 0.0, 0.0, 0.0, 0.0, 0.0, 0.0, 0.0, 0.0, 0.0, 0.0, 0.0, 0.0, 0.0, 0.0, 0.0, 0.0, 0.0, 0.0, 0.0, 0.0, 0.0, 0.0, 0.0, 0.0, 0.0, 0.0, 0.0, 0.0, 0.0, 0.0, 0.0, 0.0, 0.0, 0.0, 0.0, 0.0, 0.0, 0.0, 0.0, 0.0, 0.0, 0.0, 0.0, 0.0, 0.0, 0.0, 0.0, 0.0, 0.0, 0.0, 0.0, 0.0, 0.0, 0.0, 0.0, 0.0, 0.0, 0.0, 0.0, 0.0, 0.0, 0.0, 0.0, 0.0, 0.0, 0.0, 0.0, 0.0, 0.0, 0.0, 0.0, 0.0, 0.0, 0.0, 0.0, 0.0, 0.0, 0.0, 0.0, 0.0, 0.0, 0.0, 0.0, 0.0, 0.0, 0.0, 0.0, 0.0, 0.0, 0.0, 0.0, 0.0, 0.0, 0.0, 0.0, 0.0, 0.0, 0.0, 0.0, 0.0, 0.0, 0.0, 0.0, 0.0, 0.0, 0.0, 0.0, 0.0, 0.0, 0.0, 0.0, 0.0, 0.0, 0.0, 0.0, 0.0, 0.0, 0.0, 0.0, 0.0, 0.0, 0.0, 0.0, 0.0, 0.0, 0.0, 0.0, 0.0, 0.0, 0.0, 0.0, 0.0, 0.0, 0.0, 0.0, 0.0, 0.0, 0.0, 0.0, 0.0, 0.0, 0.0, 0.0, 0.0, 0.0, 0.0, 0.0, 0.0, 0.0, 0.0, 0.0, 0.0, 0.0, 0.0, 0.0, 0.0, 0.0, 0.0, 0.0, 0.0, 0.0, 0.0, 0.0, 0.0, 0.0, 0.0, 0.0, 0.0, 0.0, 0.0, 0.0, 0.0, 0.0, 0.0, 0.0, 0.0, 0.0, 0.0, 0.0, 0.0, 0.0, 0.0, 0.0, 0.0, 0.0, 0.0, 0.0, 0.0, 0.0, 0.0, 0.0, 0.0, 0.0, 0.0, 0.0, 0.0, 0.0, 0.0, 0.0, 0.0, 0.0, 0.0, 0.0, 0.0, 0.0, 0.0, 0.0, 0.0, 0.0, 0.0, 0.0, 0.0, 0.0, 0.0, 0.0, 0.0, 0.0, 0.0, 0.0, 0.0, 0.0, 0.0, 0.0, 0.0, 0.0, 0.0, 0.0, 0.0, 0.0, 0.0, 0.0, 0.0, 0.0, 0.0, 0.0, 0.0, 0.0, 0.0, 0.0, 0.0, 0.0, 0.0, 0.0, 0.0, 0.0, 0.0, 0.0, 0.0, 0.0, 0.0, 0.0, 0.0, 0.0, 0.0, 0.0, 0.0, 0.0, 0.0, 0.0, 0.0, 0.0, 0.0, 0.0, 0.0, 0.0, 0.0, 0.0, 0.0, 0.0, 0.0, 0.0, 0.0, 0.0, 0.0, 0.0, 0.0, 0.0, 0.0, 0.0, 0.0, 0.0, 0.0, 0.0, 0.0, 0.0, 0.0, 0.0, 0.0, 0.0, 0.0, 0.0, 0.0, 0.0, 0.0, 0.0, 0.0, 0.0, 0.0, 0.0, 0.0, 0.0, 0.0, 0.0, 0.0, 0.0, 0.0, 0.0, 0.0, 0.0, 0.0, 0.0, 0.0, 0.0, 0.0, 0.0, 0.0, 0.0, 0.0, 0.0, 0.0, 0.0, 0.0, 0.0, 0.0, 0.0, 0.0, 0.0, 0.0, 0.0, 0.0, 0.0, 0.0, 0.0, 0.0, 0.0, 0.0, 0.0, 0.0, 0.0, 0.0, 0.0, 0.0, 0.0, 0.0, 0.0, 0.0, 0.0, 0.0, 0.0, 0.0, 0.0, 0.0, 0.0, 0.0, 0.0, 0.0, 0.0, 0.0, 0.0, 0.0, 0.0, 0.0, 0.0, 0.0, 0.0, 0.0, 0.0, 0.0, 0.0, 0.0, 0.0, 0.0, 0.0, 0.0, 0.0, 0.0, 0.0, 0.0, 0.0, 0.0, 0.0, 0.0, 0.0, 0.0, 0.0, 0.0, 0.0, 0.0, 0.0, 0.0, 0.0, 0.0, 0.0, 0.0, 0.0, 0.0, 0.0, 0.0, 0.0, 0.0, 0.0, 0.0, 0.0, 0.0, 0.0, 0.0, 0.0, 0.0, 0.0, 0.0, 0.0, 0.0, 0.0, 0.0, 0.0, 0.0, 0.0, 0.0, 0.0, 0.0, 0.0, 0.0, 0.0, 0.0, 0.0, 0.0, 0.0, 0.0, 0.0, 0.0, 0.0, 0.0, 0.0, 0.0, 0.0, 0.0, 0.0, 0.0, 0.0, 0.0, 0.0, 0.0, 0.0, 0.0, 0.0, 0.0, 0.0, 0.0, 0.0, 0.0, 0.0, 0.0, 0.0, 0.0, 0.0, 0.0, 0.0, 0.0, 0.0, 0.0, 0.0, 0.0, 0.0, 0.0, 0.0, 0.0, 0.0, 0.0, 0.0, 0.0, 0.0, 0.0, 0.0, 0.0, 0.0, 0.0, 0.0, 0.0, 0.0, 0.0, 0.0, 0.0, 0.0, 0.0, 0.0, 0.0, 0.0, 0.0, 0.0, 0.0, 0.0, 0.0, 0.0, 0.0, 0.0, 0.0, 0.0, 0.0, 0.0, 0.0, 0.0, 0.0, 0.0, 0.0, 0.0, 0.0, 0.0, 0.0, 0.0, 0.0, 0.0, 0.0, 0.0, 0.0, 0.0, 0.0, 0.0, 0.0, 0.0, 0.0, 0.0, 0.0, 0.0, 0.0, 0.0, 0.0, 0.0, 0.0, 0.0, 0.0, 0.0, 0.0, 0.0, 0.0, 0.0, 0.0, 0.0, 0.0, 0.0, 0.0, 0.0, 0.0, 0.0, 0.0, 0.0, 0.0, 0.0, 0.0, 0.0, 0.0, 0.0, 0.0, 0.0, 0.0, 0.0, 0.0, 0.0, 0.0, 0.0, 0.0, 0.0, 0.0, 0.0, 0.0, 0.0, 0.0, 0.0, 0.0, 0.0, 0.0, 0.0, 0.0, 0.0, 0.0, 0.0, 0.0, 0.0, 0.0, 0.0, 0.0, 0.0, 0.0, 0.0, 0.0, 0.0, 0.0, 0.0, 0.0, 0.0, 0.0, 0.0, 0.0, 0.0, 0.0, 0.0, 0.0, 0.0, 0.0, 0.0, 0.0, 0.0, 0.0, 0.0, 0.0, 0.0, 0.0, 0.0, 0.0, 0.0, 0.0, 0.0, 0.0, 0.0, 0.0, 0.0, 0.0, 0.0, 0.0, 0.0, 0.0, 0.0, 0.0, 0.0, 0.0, 0.0, 0.0, 0.0, 0.0, 0.0, 0.0, 0.0, 0.0, 0.0, 0.0, 0.0, 0.0, 0.0, 0.0, 0.0, 0.0, 0.0, 0.0, 0.0, 0.0, 0.0, 0.0, 0.0, 0.0, 0.0, 0.0, 0.0, 0.0, 0.0, 0.0, 0.0, 0.0, 0.0, 0.0, 0.0, 0.0, 0.0, 0.0, 0.0, 0.0, 0.0, 0.0, 0.0, 0.0, 0.0, 0.0, 0.0, 0.0, 0.0, 0.0, 0.0, 0.0, 0.0, 0.0, 0.0, 0.0, 0.0, 0.0, 0.0, 0.0, 0.0, 0.0, 0.0, 0.0, 0.0, 0.0, 0.0, 0.0, 0.0, 0.0, 0.0, 0.0, 0.0, 0.0, 0.0, 0.0, 0.0, 0.0, 0.0, 0.0, 0.0, 0.0, 0.0, 0.0, 0.0, 0.0, 0.0, 0.0, 0.0, 0.0, 0.0, 0.0, 0.0, 0.0, 0.0, 0.0, 0.0, 0.0, 0.0, 0.0, 0.0, 0.0, 0.0, 0.0, 0.0, 0.0, 0.0, 0.0, 0.0, 0.0, 0.0, 0.0, 0.0, 0.0, 0.0, 0.0, 0.0, 0.0, 0.0, 0.0, 0.0, 0.0, 0.0, 0.0, 0.0, 0.0, 0.0, 0.0, 0.0, 0.0, 0.0, 0.0, 0.0, 0.0, 0.0, 0.0, 0.0, 0.0, 0.0, 0.0, 0.0, 0.0, 0.0, 0.0, 0.0, 0.0, 0.0, 0.0, 0.0, 0.0, 0.0, 0.0, 0.0, 0.0, 0.0, 0.0, 0.0, 0.0, 0.0, 0.0, 0.0, 0.0, 0.0, 0.0, 0.0, 0.0, 0.0, 0.0, 0.0, 0.0, 0.0, 0.0, 0.0, 0.0, 0.0, 0.0, 0.0, 0.0, 0.0, 0.0, 0.0, 0.0, 0.0, 0.0, 0.0, 0.0, 0.0, 0.0, 0.0, 0.0, 0.0, 0.0, 0.0, 0.0, 0.0, 0.0, 0.0, 0.0, 0.0, 0.0, 0.0, 0.0, 0.0, 0.0, 0.0, 0.0, 0.0, 0.0, 0.0, 0.0, 0.0, 0.0, 0.0, 0.0, 0.0, 0.0, 0.0, 0.0, 0.0, 0.0, 0.0, 0.0, 0.0, 0.0, 0.0, 0.0, 0.0, 0.0, 0.0, 0.0, 0.0, 0.0, 0.0, 0.0, 0.0, 0.0, 0.0, 0.0, 0.0, 0.0, 0.0, 0.0, 0.0, 0.0, 0.0, 0.0, 0.0, 0.0, 0.0, 0.0, 0.0, 0.0, 0.0, 0.0, 0.0, 0.0, 0.0, 0.0, 0.0, 0.0, 0.0, 0.0, 0.0, 0.0, 0.0, 0.0, 0.0, 0.0, 0.0, 0.0, 0.0, 0.0, 0.0, 0.0, 0.0, 0.0, 0.0, 0.0, 0.0, 0.0, 0.0, 0.0, 0.0, 0.0, 0.0, 0.0, 0.0, 0.0, 0.0, 0.0, 0.0, 0.0, 0.0, 0.0, 0.0, 0.0, 0.0, 0.0, 0.0, 0.0, 0.0, 0.0, 0.0, 0.0, 0.0, 0.0, 0.0, 0.0, 0.0, 0.0, 0.0, 0.0, 0.0, 0.0, 0.0, 0.0, 0.0, 0.0, 0.0, 0.0, 0.0, 0.0, 0.0, 0.0, 0.0, 0.0, 0.0, 0.0, 0.0, 0.0, 0.0, 0.0, 0.0, 0.0, 0.0, 0.0, 0.0, 0.0, 0.0, 0.0, 0.0, 0.0, 0.0, 0.0, 0.0, 0.0, 0.0, 0.0, 0.0, 0.0, 0.0, 0.0, 0.0, 0.0, 0.0, 0.0, 0.0, 0.0, 0.0, 0.0, 0.0, 0.0, 0.0, 0.0, 0.0, 0.0, 0.0, 0.0, 0.0, 0.0, 0.0, 0.0, 0.0, 0.0, 0.0, 0.0, 0.0, 0.0, 0.0, 0.0, 0.0, 0.0, 0.0, 0.0, 0.0, 0.0, 0.0, 0.0, 0.0, 0.0, 0.0, 0.0, 0.0, 0.0, 0.0, 0.0, 0.0, 0.0, 0.0, 0.0, 0.0, 0.0, 0.0, 0.0, 0.0, 0.0, 0.0, 0.0, 0.0, 0.0, 0.0, 0.0, 0.0, 0.0, 0.0, 0.0, 0.0, 0.0, 0.0, 0.0, 0.0, 0.0, 0.0, 0.0, 0.0, 0.0, 0.0, 0.0, 0.0, 0.0, 0.0, 0.0, 0.0, 0.0, 0.0, 0.0, 0.0, 0.0, 0.0, 0.0, 0.0, 0.0, 0.0, 0.0, 0.0, 0.0, 0.0, 0.0, 0.0, 0.0, 0.0, 0.0, 0.0, 0.0, 0.0, 0.0, 0.0, 0.0, 0.0, 0.0, 0.0, 0.0, 0.0, 0.0, 0.0, 0.0, 0.0, 0.0, 0.0, 0.0, 0.0, 0.0, 0.0, 0.0, 0.0, 0.0, 0.0, 0.0, 0.0, 0.0, 0.0, 0.0, 0.0, 0.0, 0.0, 0.0, 0.0, 0.0, 0.0, 0.0, 0.0, 0.0, 0.0, 0.0, 0.0, 0.0, 0.0, 0.0, 0.0, 0.0, 0.0, 0.0, 0.0, 0.0, 0.0, 0.0, 0.0, 0.0, 0.0, 0.0, 0.0, 0.0, 0.0, 0.0, 0.0, 0.0, 0.0, 0.0, 0.0, 0.0, 0.0, 0.0, 0.0, 0.0, 0.0, 0.0, 0.0, 0.0, 0.0, 0.0, 0.0, 0.0, 0.0, 0.0, 0.0, 0.0, 0.0, 0.0, 0.0, 0.0, 0.0, 0.0, 0.0, 0.0, 0.0, 0.0, 0.0, 0.0, 0.0, 0.0, 0.0, 0.0, 0.0, 0.0, 0.0, 0.0, 0.0, 0.0, 0.0, 0.0, 0.0, 0.0, 0.0, 0.0, 0.0, 0.0, 0.0, 0.0, 0.0, 0.0, 0.0, 0.0, 0.0, 0.0, 0.0, 0.0, 0.0, 0.0, 0.0, 0.0, 0.0, 0.0, 0.0, 0.0, 0.0, 0.0, 0.0, 0.0, 0.0, 0.0, 0.0, 0.0, 0.0, 0.0, 0.0, 0.0, 0.0, 0.0, 0.0, 0.0, 0.0, 0.0, 0.0, 0.0, 0.0, 0.0, 0.0, 0.0, 0.0, 0.0, 0.0, 0.0, 0.0, 0.0, 0.0, 0.0, 0.0, 0.0, 0.0, 0.0, 0.0, 0.0, 0.0, 0.0, 0.0, 0.0, 0.0, 0.0, 0.0, 0.0, 0.0, 0.0, 0.0, 0.0, 0.0, 0.0, 0.0, 0.0, 0.0, 0.0, 0.0, 0.0, 0.0, 0.0, 0.0, 0.0, 0.0, 0.0, 0.0, 0.0, 0.0, 0.0, 0.0, 0.0, 0.0, 0.0, 0.0, 0.0, 0.0, 0.0, 0.0, 0.0, 0.0, 0.0, 0.0, 0.0, 0.0, 0.0, 0.0, 0.0, 0.0, 0.0, 0.0, 0.0, 0.0, 0.0, 0.0, 0.0, 0.0, 0.0, 0.0, 0.0, 0.0, 0.0, 0.0, 0.0, 0.0, 0.0, 0.0, 0.0, 0.0, 0.0, 0.0, 0.0, 0.0, 0.0, 0.0, 0.0, 0.0, 0.0, 0.0, 0.0, 0.0, 0.0, 0.0, 0.0, 0.0, 0.0, 0.0, 0.0, 0.0, 0.0, 0.0, 0.0, 0.0, 0.0, 0.0, 0.0, 0.0, 0.0, 0.0, 0.0, 0.0, 0.0, 0.0, 0.0, 0.0, 0.0, 0.0, 0.0, 0.0, 0.0, 0.0, 0.0, 0.0, 0.0, 0.0, 0.0, 0.0, 0.0, 0.0, 0.0, 0.0, 0.0, 0.0, 0.0, 0.0, 0.0, 0.0, 0.0, 0.0, 0.0, 0.0, 0.0, 0.0, 0.0, 0.0, 0.0, 0.0, 0.0, 0.0, 0.0, 0.0, 0.0, 0.0, 0.0, 0.0, 0.0, 0.0, 0.0, 0.0, 0.0, 0.0, 0.0, 0.0, 0.0, 0.0, 0.0, 0.0, 0.0, 0.0, 0.0, 0.0, 0.0, 0.0, 0.0, 0.0, 0.0, 0.0, 0.0, 0.0, 0.0, 0.0, 0.0, 0.0, 0.0, 0.0, 0.0, 0.0, 0.0, 0.0, 0.0, 0.0, 0.0, 0.0, 0.0, 0.0, 0.0, 0.0, 0.0, 0.0, 0.0, 0.0, 0.0, 0.0, 0.0, 0.0, 0.0, 0.0, 0.0, 0.0, 0.0, 0.0, 0.0, 0.0, 0.0, 0.0, 0.0, 0.0, 0.0, 0.0, 0.0, 0.0, 0.0, 0.0, 0.0, 0.0, 0.0, 0.0, 0.0, 0.0, 0.0, 0.0, 0.0, 0.0, 0.0, 0.0, 0.0, 0.0, 0.0, 0.0, 0.0, 0.0, 0.0, 0.0, 0.0, 0.0, 0.0, 0.0, 0.0, 0.0, 0.0, 0.0, 0.0, 0.0, 0.0, 0.0, 0.0, 0.0, 0.0, 0.0, 0.0, 0.0, 0.0, 0.0, 0.0, 0.0, 0.0, 0.0, 0.0, 0.0, 0.0, 0.0, 0.0, 0.0, 0.0, 0.0, 0.0, 0.0, 0.0, 0.0, 0.0, 0.0, 0.0, 0.0, 0.0, 0.0, 0.0, 0.0, 0.0, 0.0, 0.0, 0.0, 0.0, 0.0, 0.0, 0.0, 0.0, 0.0, 0.0, 0.0, 0.0, 0.0, 0.0, 0.0, 0.0, 0.0, 0.0, 0.0, 0.0, 0.0, 0.0, 0.0, 0.0, 0.0, 0.0, 0.0, 0.0, 0.0, 0.0, 0.0, 0.0, 0.0, 0.0, 0.0, 0.0, 0.0, 0.0, 0.0, 0.0, 0.0, 0.0, 0.0, 0.0, 0.0, 0.0, 0.0, 0.0, 0.0, 0.0, 0.0, 0.0, 0.0, 0.0, 0.0, 0.0, 0.0, 0.0, 0.0, 0.0, 0.0, 0.0, 0.0, 0.0, 0.0, 0.0, 0.0, 0.0, 0.0, 0.0, 0.0, 0.0, 0.0, 0.0, 0.0, 0.0, 0.0, 0.0, 0.0, 0.0, 0.0, 0.0, 0.0, 0.0, 0.0, 0.0, 0.0, 0.0, 0.0, 0.0, 0.0, 0.0, 0.0, 0.0, 0.0, 0.0, 0.0, 0.0, 0.0, 0.0, 0.0, 0.0, 0.0, 0.0, 0.0, 0.0, 0.0, 0.0, 0.0, 0.0, 0.0, 0.0, 0.0, 0.0, 0.0, 0.0, 0.0, 0.0, 0.0, 0.0, 0.0, 0.0, 0.0, 0.0, 0.0, 0.0, 0.0, 0.0, 0.0, 0.0, 0.0, 0.0, 0.0, 0.0, 0.0, 0.0, 0.0, 0.0, 0.0, 0.0, 0.0, 0.0, 0.0, 0.0, 0.0, 0.0, 0.0, 0.0, 0.0, 0.0, 0.0, 0.0, 0.0, 0.0, 0.0, 0.0, 0.0, 0.0, 0.0, 0.0, 0.0, 0.0, 0.0, 0.0, 0.0, 0.0, 0.0, 0.0, 0.0, 0.0, 0.0, 0.0, 0.0, 0.0, 0.0, 0.0, 0.0, 0.0, 0.0, 0.0, 0.0, 0.0, 0.0, 0.0, 0.0, 0.0, 0.0, 0.0, 0.0, 0.0, 0.0, 0.0, 0.0, 0.0, 0.0, 0.0, 0.0, 0.0, 0.0, 0.0, 0.0, 0.0, 0.0, 0.0, 0.0, 0.0, 0.0, 0.0, 0.0, 0.0, 0.0, 0.0, 0.0, 0.0, 0.0, 0.0, 0.0, 0.0, 0.0, 0.0, 0.0, 0.0, 0.0, 0.0, 0.0, 0.0, 0.0, 0.0, 0.0, 0.0, 0.0, 0.0, 0.0, 0.0, 0.0, 0.0, 0.0, 0.0, 0.0, 0.0, 0.0, 0.0, 0.0, 0.0, 0.0, 0.0, 0.0, 0.0, 0.0, 0.0, 0.0, 0.0, 0.0, 0.0, 0.0, 0.0, 0.0, 0.0, 0.0, 0.0, 0.0, 0.0, 0.0, 0.0, 0.0, 0.0, 0.0, 0.0, 0.0, 0.0, 0.0, 0.0, 0.0, 0.0, 0.0, 0.0, 0.0, 0.0, 0.0, 0.0, 0.0, 0.0, 0.0, 0.0, 0.0, 0.0, 0.0, 0.0, 0.0, 0.0, 0.0, 0.0, 0.0, 0.0, 0.0, 0.0, 0.0, 0.0, 0.0, 0.0, 0.0])
me_plane_001.materials.append(mat_material_005)
me_plane_001.materials.append(mat_material_006)
me_plane_001.update()

# ---- objects
ob_empty = bpy.data.objects.new('Empty', None)
ob_plane = bpy.data.objects.new('Plane', me_plane_001)

# ---- transforms, parenting, visibility, modifiers, constraints
ob_empty.location = (0.0, 0.0, 0.02308)
ob_empty.empty_display_type = 'IMAGE'
ob_empty.empty_display_size = 5.0
ob_empty.use_empty_image_alpha = True
ob_empty.color = (1.0, 1.0, 1.0, 0.4128)
ob_plane.location = (0.7258, -1.962, 0.0)
_m = ob_plane.modifiers.new('Mirror', 'MIRROR')
_m.use_axis = (False, False, True)

# ---- collection membership
col_collection.objects.link(ob_empty)
col_collection.objects.link(ob_plane)

# ---- scene / render settings (as saved in the file)
scene.frame_start = 1; scene.frame_end = 250; scene.frame_set(1)
scene.render.engine = 'BLENDER_EEVEE_NEXT'
scene.cycles.sampling_pattern = 'TABULATED_SOBOL'
scene.cycles.use_light_tree = False
scene.view_settings.view_transform = 'Filmic'
bpy.context.view_layer.update()

# ---- added for rendering (the .blend has no active camera and no usable light): camera, sun
cam_auto = bpy.data.cameras.new('AutoCamera')
cam_auto.lens = 50.0
cam_auto.sensor_width = 36.0
cam_auto.clip_end = 1000.0
ob_auto_camera = bpy.data.objects.new('AutoCamera', cam_auto)
scene.collection.objects.link(ob_auto_camera)
ob_auto_camera.location = (5.04169, -6.01245, 4.00506)
ob_auto_camera.rotation_euler = (1.09748, -7.21219e-08, 0.694738)
scene.camera = ob_auto_camera
light_auto_sun = bpy.data.lights.new('AutoSun', 'SUN')
light_auto_sun.energy = 3.0
light_auto_sun.angle = 0.0523599
ob_auto_sun = bpy.data.objects.new('AutoSun', light_auto_sun)
scene.collection.objects.link(ob_auto_sun)
ob_auto_sun.rotation_euler = (0.872665, 0.174533, 0.523599)
bpy.context.view_layer.update()
